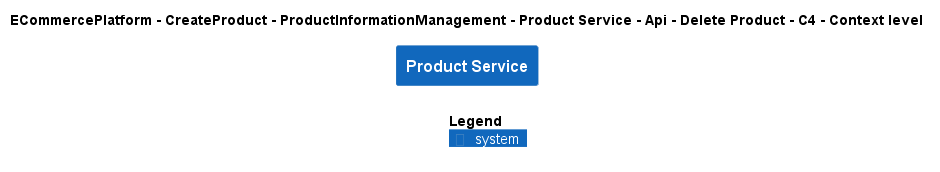

The diagram above was rendered by PlantUML. Its source (embedded in the PNG):
@startuml
!include ..\..\..\..\..\..\..\..\..\.c4s\C4_Context.puml

AddElementTag("c4interflow:lifecycle:new", $bgColor=green, $fontColor=#ffffff, $borderColor=green, $shadowing="False")
AddElementTag("c4interflow:lifecycle:changed", $bgColor=orange, $fontColor=#ffffff, $borderColor=orange, $shadowing="False")
AddElementTag("c4interflow:lifecycle:removed", $bgColor=red, $fontColor=#ffffff, $borderColor=red, $shadowing="False")

AddRelTag("c4interflow:lifecycle:new", $textColor=green, $lineColor=green)
AddRelTag("c4interflow:lifecycle:changed", $textColor=orange, $lineColor=orange)
AddRelTag("c4interflow:lifecycle:removed", $textColor=red, $lineColor=red)

SHOW_PERSON_PORTRAIT()
LAYOUT_TOP_DOWN()

skinparam linetype polyline

title ECommercePlatform - CreateProduct - ProductInformationManagement - Product Service - Api - Delete Product - C4 - Context level

System(ECommercePlatform.CreateProduct.ProductInformationManagement.SoftwareSystems.ProductService, "Product Service", "")



SHOW_LEGEND()
@enduml